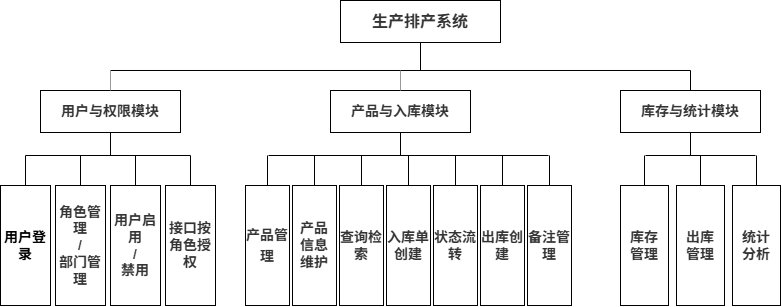

The diagram above was exported from draw.io. Its source (the exported page's mxGraphModel, read from the mxfile embedded in the PNG):
<mxGraphModel dx="906" dy="544" grid="1" gridSize="10" guides="1" tooltips="1" connect="1" arrows="1" fold="1" page="1" pageScale="1" pageWidth="413" pageHeight="291" math="0" shadow="0">
  <root>
    <mxCell id="0" />
    <mxCell id="1" parent="0" />
    <mxCell id="2" parent="1" style="rounded=0;whiteSpace=wrap;html=1;fillColor=#ffffff;strokeColor=#010101;fontColor=#333333;fontSize=16;fontStyle=1;" value="生产排产系统" vertex="1">
      <mxGeometry height="42" width="160" x="535" y="100" as="geometry" />
    </mxCell>
    <mxCell id="3" edge="1" parent="1" style="edgeStyle=none;html=1;rounded=0;strokeColor=#010101;endArrow=none;startArrow=none;">
      <mxGeometry relative="1" as="geometry">
        <mxPoint x="615" y="142" as="sourcePoint" />
        <mxPoint x="615" y="170" as="targetPoint" />
      </mxGeometry>
    </mxCell>
    <mxCell id="4" edge="1" parent="1" style="edgeStyle=none;html=1;rounded=0;strokeColor=#010101;endArrow=none;startArrow=none;">
      <mxGeometry relative="1" as="geometry">
        <mxPoint x="305" y="170" as="sourcePoint" />
        <mxPoint x="885" y="170" as="targetPoint" />
      </mxGeometry>
    </mxCell>
    <mxCell id="5" parent="1" style="rounded=0;whiteSpace=wrap;html=1;fillColor=#ffffff;strokeColor=#010101;fontColor=#333333;fontSize=14;fontStyle=1;" value="用户与权限模块" vertex="1">
      <mxGeometry height="42" width="140" x="235" y="190" as="geometry" />
    </mxCell>
    <mxCell id="6" parent="1" style="rounded=0;whiteSpace=wrap;html=1;fillColor=#ffffff;strokeColor=#010101;fontColor=#333333;fontSize=14;fontStyle=1;" value="产品与入库模块" vertex="1">
      <mxGeometry height="42" width="140" x="525" y="190" as="geometry" />
    </mxCell>
    <mxCell id="7" parent="1" style="rounded=0;whiteSpace=wrap;html=1;fillColor=#ffffff;strokeColor=#010101;fontColor=#333333;fontSize=14;fontStyle=1;" value="库存与统计模块" vertex="1">
      <mxGeometry height="42" width="140" x="815" y="190" as="geometry" />
    </mxCell>
    <mxCell id="8" edge="1" parent="1" style="edgeStyle=none;html=1;rounded=0;strokeColor=#999999;endArrow=none;startArrow=none;">
      <mxGeometry relative="1" as="geometry">
        <mxPoint x="305" y="170" as="sourcePoint" />
        <mxPoint x="305" y="190" as="targetPoint" />
      </mxGeometry>
    </mxCell>
    <mxCell id="9" edge="1" parent="1" style="edgeStyle=none;html=1;rounded=0;strokeColor=#999999;endArrow=none;startArrow=none;">
      <mxGeometry relative="1" as="geometry">
        <mxPoint x="595" y="170" as="sourcePoint" />
        <mxPoint x="595" y="190" as="targetPoint" />
      </mxGeometry>
    </mxCell>
    <mxCell id="10" edge="1" parent="1" style="edgeStyle=none;html=1;rounded=0;strokeColor=#010101;endArrow=none;startArrow=none;">
      <mxGeometry relative="1" as="geometry">
        <mxPoint x="885" y="170" as="sourcePoint" />
        <mxPoint x="885" y="190" as="targetPoint" />
      </mxGeometry>
    </mxCell>
    <mxCell id="11" edge="1" parent="1" style="edgeStyle=none;html=1;rounded=0;strokeColor=#010101;endArrow=none;startArrow=none;">
      <mxGeometry relative="1" as="geometry">
        <mxPoint x="305" y="232" as="sourcePoint" />
        <mxPoint x="305" y="255" as="targetPoint" />
      </mxGeometry>
    </mxCell>
    <mxCell id="12" edge="1" parent="1" style="edgeStyle=none;html=1;rounded=0;strokeColor=#010101;endArrow=none;startArrow=none;">
      <mxGeometry relative="1" as="geometry">
        <mxPoint x="220" y="255" as="sourcePoint" />
        <mxPoint x="385" y="255" as="targetPoint" />
      </mxGeometry>
    </mxCell>
    <mxCell id="13" edge="1" parent="1" style="edgeStyle=none;html=1;rounded=0;strokeColor=#010101;endArrow=none;startArrow=none;">
      <mxGeometry relative="1" as="geometry">
        <mxPoint x="595" y="232" as="sourcePoint" />
        <mxPoint x="595" y="255" as="targetPoint" />
      </mxGeometry>
    </mxCell>
    <mxCell id="14" edge="1" parent="1" style="edgeStyle=none;html=1;rounded=0;strokeColor=#010101;endArrow=none;startArrow=none;">
      <mxGeometry relative="1" as="geometry">
        <mxPoint x="463" y="255" as="sourcePoint" />
        <mxPoint x="743" y="255" as="targetPoint" />
      </mxGeometry>
    </mxCell>
    <mxCell id="15" edge="1" parent="1" style="edgeStyle=none;html=1;rounded=0;strokeColor=#010101;endArrow=none;startArrow=none;" value=" ">
      <mxGeometry relative="1" as="geometry">
        <mxPoint x="885" y="232" as="sourcePoint" />
        <mxPoint x="885" y="255" as="targetPoint" />
      </mxGeometry>
    </mxCell>
    <mxCell id="16" edge="1" parent="1" style="edgeStyle=none;html=1;rounded=0;strokeColor=#010101;endArrow=none;startArrow=none;">
      <mxGeometry relative="1" as="geometry">
        <mxPoint x="840" y="255" as="sourcePoint" />
        <mxPoint x="950" y="255" as="targetPoint" />
      </mxGeometry>
    </mxCell>
    <mxCell id="17" parent="1" style="rounded=0;whiteSpace=wrap;html=1;fillColor=#ffffff;strokeColor=#010101;fontColor=#010101;fontSize=14;" value="&lt;b&gt;用户登录&lt;/b&gt;" vertex="1">
      <mxGeometry height="120" width="50" x="195" y="285" as="geometry" />
    </mxCell>
    <mxCell id="18" parent="1" style="rounded=0;whiteSpace=wrap;html=1;fillColor=#ffffff;strokeColor=#010101;fontColor=#333333;fontSize=14;" value="&lt;b&gt;角色管理&lt;br&gt;/&lt;br&gt;部门管理&lt;/b&gt;" vertex="1">
      <mxGeometry height="120" width="50" x="250" y="285" as="geometry" />
    </mxCell>
    <mxCell id="19" parent="1" style="rounded=0;whiteSpace=wrap;html=1;fillColor=#ffffff;strokeColor=#010101;fontColor=#333333;fontSize=14;" value="&lt;b&gt;用户启用&lt;br&gt;/&lt;br&gt;禁用&lt;/b&gt;" vertex="1">
      <mxGeometry height="120" width="50" x="305" y="285" as="geometry" />
    </mxCell>
    <mxCell id="20" parent="1" style="rounded=0;whiteSpace=wrap;html=1;fillColor=#ffffff;strokeColor=#010101;fontColor=#333333;fontSize=14;" value="&lt;b&gt;接口按角色授权&lt;/b&gt;" vertex="1">
      <mxGeometry height="120" width="50" x="360" y="285" as="geometry" />
    </mxCell>
    <mxCell id="21" edge="1" parent="1" style="edgeStyle=none;html=1;rounded=0;strokeColor=#010101;endArrow=none;startArrow=none;">
      <mxGeometry relative="1" as="geometry">
        <mxPoint x="220" y="255" as="sourcePoint" />
        <mxPoint x="220" y="285" as="targetPoint" />
      </mxGeometry>
    </mxCell>
    <mxCell id="22" edge="1" parent="1" style="edgeStyle=none;html=1;rounded=0;strokeColor=#010101;endArrow=none;startArrow=none;">
      <mxGeometry relative="1" as="geometry">
        <mxPoint x="275" y="255" as="sourcePoint" />
        <mxPoint x="275" y="285" as="targetPoint" />
      </mxGeometry>
    </mxCell>
    <mxCell id="23" edge="1" parent="1" style="edgeStyle=none;html=1;rounded=0;strokeColor=#010101;endArrow=none;startArrow=none;">
      <mxGeometry relative="1" as="geometry">
        <mxPoint x="330" y="255" as="sourcePoint" />
        <mxPoint x="330" y="285" as="targetPoint" />
      </mxGeometry>
    </mxCell>
    <mxCell id="24" edge="1" parent="1" style="edgeStyle=none;html=1;rounded=0;strokeColor=#010101;endArrow=none;startArrow=none;">
      <mxGeometry relative="1" as="geometry">
        <mxPoint x="385" y="255" as="sourcePoint" />
        <mxPoint x="385" y="285" as="targetPoint" />
      </mxGeometry>
    </mxCell>
    <mxCell id="25" parent="1" style="rounded=0;whiteSpace=wrap;html=1;fillColor=#ffffff;strokeColor=#010101;fontColor=#333333;fontSize=17;" value="&lt;b&gt;&lt;font style=&quot;font-size: 14px;&quot;&gt;产品管理&lt;/font&gt;&lt;/b&gt;" vertex="1">
      <mxGeometry height="120" width="44" x="440" y="285" as="geometry" />
    </mxCell>
    <mxCell id="26" parent="1" style="rounded=0;whiteSpace=wrap;html=1;fillColor=#ffffff;strokeColor=#010101;fontColor=#333333;fontSize=12;" value="&lt;font style=&quot;font-size: 14px;&quot;&gt;&lt;b&gt;产品&lt;/b&gt;&lt;/font&gt;&lt;div&gt;&lt;font style=&quot;font-size: 14px;&quot;&gt;&lt;b&gt;信息&lt;/b&gt;&lt;/font&gt;&lt;/div&gt;&lt;div&gt;&lt;font style=&quot;font-size: 14px;&quot;&gt;&lt;b&gt;维护&lt;/b&gt;&lt;/font&gt;&lt;/div&gt;" vertex="1">
      <mxGeometry height="120" width="44" x="487" y="285" as="geometry" />
    </mxCell>
    <mxCell id="27" parent="1" style="rounded=0;whiteSpace=wrap;html=1;fillColor=#ffffff;strokeColor=#010101;fontColor=#333333;fontSize=12;" value="&lt;font style=&quot;font-size: 14px;&quot;&gt;&lt;b&gt;查询检索&lt;/b&gt;&lt;/font&gt;" vertex="1">
      <mxGeometry height="120" width="44" x="534" y="285" as="geometry" />
    </mxCell>
    <mxCell id="28" parent="1" style="rounded=0;whiteSpace=wrap;html=1;fillColor=#ffffff;strokeColor=#010101;fontColor=#333333;fontSize=12;" value="&lt;b&gt;&lt;font style=&quot;font-size: 14px;&quot;&gt;入库单创建&lt;/font&gt;&lt;/b&gt;" vertex="1">
      <mxGeometry height="120" width="44" x="581" y="285" as="geometry" />
    </mxCell>
    <mxCell id="29" parent="1" style="rounded=0;whiteSpace=wrap;html=1;fillColor=#ffffff;strokeColor=#010101;fontColor=#333333;fontSize=12;" value="&lt;b&gt;&lt;font style=&quot;font-size: 14px;&quot;&gt;状态流转&lt;/font&gt;&lt;/b&gt;" vertex="1">
      <mxGeometry height="120" width="44" x="628" y="285" as="geometry" />
    </mxCell>
    <mxCell id="30" parent="1" style="rounded=0;whiteSpace=wrap;html=1;fillColor=#ffffff;strokeColor=#010101;fontColor=#333333;fontSize=11;" value="&lt;b&gt;&lt;font style=&quot;font-size: 14px;&quot;&gt;出库创建&lt;/font&gt;&lt;/b&gt;" vertex="1">
      <mxGeometry height="120" width="44" x="675" y="285" as="geometry" />
    </mxCell>
    <mxCell id="31" parent="1" style="rounded=0;whiteSpace=wrap;html=1;fillColor=#ffffff;strokeColor=#010101;fontColor=#333333;fontSize=12;" value="&lt;font style=&quot;font-size: 14px;&quot;&gt;&lt;b&gt;备注管理&lt;/b&gt;&lt;/font&gt;" vertex="1">
      <mxGeometry height="120" width="44" x="722" y="285" as="geometry" />
    </mxCell>
    <mxCell id="32" edge="1" parent="1" style="edgeStyle=none;html=1;rounded=0;strokeColor=#010101;endArrow=none;startArrow=none;">
      <mxGeometry relative="1" as="geometry">
        <mxPoint x="462" y="255" as="sourcePoint" />
        <mxPoint x="462" y="285" as="targetPoint" />
      </mxGeometry>
    </mxCell>
    <mxCell id="33" edge="1" parent="1" style="edgeStyle=none;html=1;rounded=0;strokeColor=#010101;endArrow=none;startArrow=none;">
      <mxGeometry relative="1" as="geometry">
        <mxPoint x="509" y="255" as="sourcePoint" />
        <mxPoint x="509" y="285" as="targetPoint" />
      </mxGeometry>
    </mxCell>
    <mxCell id="34" edge="1" parent="1" style="edgeStyle=none;html=1;rounded=0;strokeColor=#010101;endArrow=none;startArrow=none;">
      <mxGeometry relative="1" as="geometry">
        <mxPoint x="556" y="255" as="sourcePoint" />
        <mxPoint x="556" y="285" as="targetPoint" />
      </mxGeometry>
    </mxCell>
    <mxCell id="35" edge="1" parent="1" style="edgeStyle=none;html=1;rounded=0;strokeColor=#010101;endArrow=none;startArrow=none;">
      <mxGeometry relative="1" as="geometry">
        <mxPoint x="603" y="255" as="sourcePoint" />
        <mxPoint x="603" y="285" as="targetPoint" />
      </mxGeometry>
    </mxCell>
    <mxCell id="36" edge="1" parent="1" style="edgeStyle=none;html=1;rounded=0;strokeColor=#010101;endArrow=none;startArrow=none;">
      <mxGeometry relative="1" as="geometry">
        <mxPoint x="650" y="255" as="sourcePoint" />
        <mxPoint x="650" y="285" as="targetPoint" />
      </mxGeometry>
    </mxCell>
    <mxCell id="37" edge="1" parent="1" style="edgeStyle=none;html=1;rounded=0;strokeColor=#010101;endArrow=none;startArrow=none;">
      <mxGeometry relative="1" as="geometry">
        <mxPoint x="697" y="255" as="sourcePoint" />
        <mxPoint x="697" y="285" as="targetPoint" />
      </mxGeometry>
    </mxCell>
    <mxCell id="38" edge="1" parent="1" style="edgeStyle=none;html=1;rounded=0;strokeColor=#010101;endArrow=none;startArrow=none;">
      <mxGeometry relative="1" as="geometry">
        <mxPoint x="744" y="255" as="sourcePoint" />
        <mxPoint x="744" y="285" as="targetPoint" />
      </mxGeometry>
    </mxCell>
    <mxCell id="39" parent="1" style="rounded=0;whiteSpace=wrap;html=1;fillColor=#ffffff;strokeColor=#010101;fontColor=#333333;fontSize=11;" value="&lt;font style=&quot;font-size: 14px;&quot;&gt;&lt;b&gt;库存&lt;/b&gt;&lt;/font&gt;&lt;div&gt;&lt;font style=&quot;font-size: 14px;&quot;&gt;&lt;b&gt;管理&lt;/b&gt;&lt;/font&gt;&lt;/div&gt;" vertex="1">
      <mxGeometry height="120" width="48" x="815" y="285" as="geometry" />
    </mxCell>
    <mxCell id="40" parent="1" style="rounded=0;whiteSpace=wrap;html=1;fillColor=#ffffff;strokeColor=#010101;fontColor=#333333;fontSize=11;" value="&lt;b&gt;&lt;font style=&quot;font-size: 14px;&quot;&gt;出库&lt;/font&gt;&lt;/b&gt;&lt;div&gt;&lt;b&gt;&lt;font style=&quot;font-size: 14px;&quot;&gt;管理&lt;/font&gt;&lt;/b&gt;&lt;/div&gt;" vertex="1">
      <mxGeometry height="120" width="48" x="871" y="285" as="geometry" />
    </mxCell>
    <mxCell id="41" parent="1" style="rounded=0;whiteSpace=wrap;html=1;fillColor=#ffffff;strokeColor=#010101;fontColor=#333333;fontSize=11;" value="&lt;font style=&quot;font-size: 14px;&quot;&gt;&lt;b&gt;统计&lt;/b&gt;&lt;/font&gt;&lt;div&gt;&lt;font style=&quot;font-size: 14px;&quot;&gt;&lt;b&gt;分析&lt;/b&gt;&lt;/font&gt;&lt;/div&gt;" vertex="1">
      <mxGeometry height="120" width="48" x="927" y="285" as="geometry" />
    </mxCell>
    <mxCell id="42" edge="1" parent="1" style="edgeStyle=none;html=1;rounded=0;strokeColor=#010101;endArrow=none;startArrow=none;">
      <mxGeometry relative="1" as="geometry">
        <mxPoint x="839" y="255" as="sourcePoint" />
        <mxPoint x="839" y="285" as="targetPoint" />
      </mxGeometry>
    </mxCell>
    <mxCell id="43" edge="1" parent="1" style="edgeStyle=none;html=1;rounded=0;strokeColor=#010101;endArrow=none;startArrow=none;">
      <mxGeometry relative="1" as="geometry">
        <mxPoint x="895" y="255" as="sourcePoint" />
        <mxPoint x="895" y="285" as="targetPoint" />
      </mxGeometry>
    </mxCell>
    <mxCell id="44" edge="1" parent="1" style="edgeStyle=none;html=1;rounded=0;strokeColor=#010101;endArrow=none;startArrow=none;">
      <mxGeometry relative="1" as="geometry">
        <mxPoint x="951" y="255" as="sourcePoint" />
        <mxPoint x="951" y="285" as="targetPoint" />
      </mxGeometry>
    </mxCell>
  </root>
</mxGraphModel>